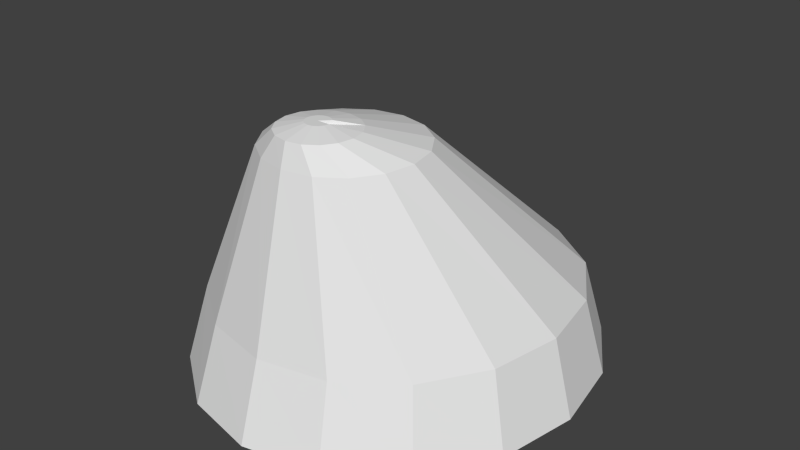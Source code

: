# Source: Gorro.blend  (saved by Blender 2.72.0; exported with 4.5.12 LTS)
import bpy
from mathutils import Matrix  # noqa: F401  (used for matrix-valued properties, if any)

bpy.ops.wm.read_factory_settings(use_empty=True)
scene = bpy.context.scene
scene.name = 'Scene'

# ---- collections
col_collection_1 = bpy.data.collections.new('Collection 1'); scene.collection.children.link(col_collection_1)

# ---- world
world_world = bpy.data.worlds.new('World'); scene.world = world_world
world_world.color = (0.05088, 0.05088, 0.05088)
world_world.use_sun_shadow = False
world_world.sun_shadow_jitter_overblur = 0.0
world_world.cycles.sampling_method = 'MANUAL'
world_world.cycles.sample_map_resolution = 256

# ---- meshes
me_gorro = bpy.data.meshes.new('Gorro')
me_gorro.from_pydata([(2.066e-09, -9.259e-11, 0.07396), (4.851e-09, -0.05752, 0.1598), (5.376e-10, 0.1091, 0.00984), (7.954e-09, -0.05088, 0.1598), (0.03867, 0.1008, 0.00984), (0.002542, -0.05138, 0.1598), (0.07146, 0.07717, 0.00984), (0.004697, -0.05282, 0.1598), (0.09337, 0.04176, 0.00984), (0.003749, -0.05597, 0.1586), (0.1011, -5.39e-09, 0.00984), (0.006643, -0.05752, 0.1598), (0.09337, -0.04176, 0.00984), (0.006137, -0.06006, 0.1598), (0.07146, -0.07717, 0.00984), (0.004697, -0.06222, 0.1598), (0.03867, -0.1008, 0.00984), (0.002542, -0.06366, 0.1598), (1.58e-08, -0.1091, 0.00984), (8.957e-09, -0.06416, 0.1598), (-0.03867, -0.1008, 0.00984), (-0.002542, -0.06366, 0.1598), (-0.07146, -0.07717, 0.00984), (-0.004697, -0.06222, 0.1598), (-0.09337, -0.04176, 0.00984), (-0.006137, -0.06006, 0.1598), (-0.1011, 6.818e-10, 0.00984), (-0.006643, -0.05752, 0.1598), (-0.09337, 0.04176, 0.00984), (-0.006137, -0.05498, 0.1598), (-0.07146, 0.07717, 0.00984), (-0.004697, -0.05282, 0.1598), (-0.03867, 0.1008, 0.00984), (-0.002542, -0.05138, 0.1598), (-7.838e-10, 0.1171, 0.01324), (0.04148, 0.1082, 0.01324), (0.07665, 0.08278, 0.01324), (0.1001, 0.0448, 0.01324), (0.1084, -5.302e-09, 0.01324), (0.1001, -0.0448, 0.01324), (0.07665, -0.08278, 0.01324), (0.04148, -0.1082, 0.01324), (1.558e-08, -0.1171, 0.01324), (-0.04148, -0.1082, 0.01324), (-0.07665, -0.08278, 0.01324), (-0.1001, -0.0448, 0.01324), (-0.1084, 1.211e-09, 0.01324), (-0.1001, 0.0448, 0.01324), (-0.07665, 0.08278, 0.01324), (-0.04148, 0.1082, 0.01324), (0.0001493, -0.0362, 0.1568), (0.008249, -0.03782, 0.1568), (0.01512, -0.04243, 0.1568), (0.0197, -0.04933, 0.1568), (0.02132, -0.05746, 0.1568), (0.0197, -0.06559, 0.1568), (0.01512, -0.07249, 0.1568), (0.008249, -0.0771, 0.1568), (0.0001493, -0.07871, 0.1568), (-0.007951, -0.0771, 0.1568), (-0.01482, -0.07249, 0.1568), (-0.01941, -0.06559, 0.1568), (-0.02102, -0.05746, 0.1568), (-0.01941, -0.04933, 0.1568), (-0.01482, -0.04243, 0.1568), (-0.007951, -0.03782, 0.1568), (0.03717, 0.09589, 0.05558), (0.06868, 0.07339, 0.05558), (0.08973, 0.03972, 0.05558), (0.09712, -4.529e-09, 0.05558), (0.08973, -0.03972, 0.05558), (0.06868, -0.07339, 0.05558), (0.03717, -0.09589, 0.05558), (1.478e-08, -0.1038, 0.05558), (-0.03717, -0.09589, 0.05558), (-0.06868, -0.07339, 0.05558), (-0.08973, -0.03972, 0.05558), (-0.09712, 1.245e-09, 0.05558), (-0.08973, 0.03972, 0.05558), (-0.06868, 0.07339, 0.05558), (-0.03717, 0.09589, 0.05558), (1.152e-10, 0.1038, 0.05558), (4.909e-09, 0.00259, 0.1442), (0.01593, -0.0006354, 0.1442), (0.02944, -0.009822, 0.1442), (0.03847, -0.02357, 0.1442), (0.04164, -0.03979, 0.1442), (0.03847, -0.05601, 0.1442), (0.02944, -0.06975, 0.1442), (0.01593, -0.07894, 0.1442), (1.12e-08, -0.08217, 0.1442), (-0.01593, -0.07894, 0.1442), (-0.02944, -0.06975, 0.1442), (-0.03847, -0.05601, 0.1442), (-0.04164, -0.03979, 0.1442), (-0.03847, -0.02357, 0.1442), (-0.02944, -0.009822, 0.1442), (-0.01593, -0.0006354, 0.1442)], [], [(0, 2, 4), (1, 5, 3), (50, 3, 5, 51), (0, 4, 6), (1, 7, 5), (51, 5, 7, 52), (0, 6, 8), (1, 9, 7), (52, 7, 9, 53), (0, 8, 10), (1, 11, 9), (53, 9, 11, 54), (0, 10, 12), (1, 13, 11), (54, 11, 13, 55), (0, 12, 14), (1, 15, 13), (55, 13, 15, 56), (0, 14, 16), (1, 17, 15), (56, 15, 17, 57), (0, 16, 18), (1, 19, 17), (57, 17, 19, 58), (0, 18, 20), (1, 21, 19), (58, 19, 21, 59), (0, 20, 22), (1, 23, 21), (59, 21, 23, 60), (0, 22, 24), (1, 25, 23), (60, 23, 25, 61), (0, 24, 26), (1, 27, 25), (61, 25, 27, 62), (0, 26, 28), (1, 29, 27), (62, 27, 29, 63), (0, 28, 30), (1, 31, 29), (63, 29, 31, 64), (0, 30, 32), (1, 33, 31), (64, 31, 33, 65), (0, 32, 2), (1, 3, 33), (65, 33, 3, 50), (2, 34, 35, 4), (4, 35, 36, 6), (6, 36, 37, 8), (8, 37, 38, 10), (10, 38, 39, 12), (12, 39, 40, 14), (14, 40, 41, 16), (16, 41, 42, 18), (18, 42, 43, 20), (20, 43, 44, 22), (22, 44, 45, 24), (24, 45, 46, 26), (26, 46, 47, 28), (28, 47, 48, 30), (30, 48, 49, 32), (32, 49, 34, 2), (82, 50, 51, 83), (83, 51, 52, 84), (84, 52, 53, 85), (85, 53, 54, 86), (86, 54, 55, 87), (87, 55, 56, 88), (88, 56, 57, 89), (89, 57, 58, 90), (90, 58, 59, 91), (91, 59, 60, 92), (92, 60, 61, 93), (93, 61, 62, 94), (94, 62, 63, 95), (95, 63, 64, 96), (96, 64, 65, 97), (97, 65, 50, 82), (34, 81, 66, 35), (35, 66, 67, 36), (36, 67, 68, 37), (37, 68, 69, 38), (38, 69, 70, 39), (39, 70, 71, 40), (40, 71, 72, 41), (41, 72, 73, 42), (42, 73, 74, 43), (43, 74, 75, 44), (44, 75, 76, 45), (45, 76, 77, 46), (46, 77, 78, 47), (47, 78, 79, 48), (48, 79, 80, 49), (49, 80, 81, 34), (81, 82, 83, 66), (66, 83, 84, 67), (67, 84, 85, 68), (68, 85, 86, 69), (69, 86, 87, 70), (70, 87, 88, 71), (71, 88, 89, 72), (72, 89, 90, 73), (73, 90, 91, 74), (74, 91, 92, 75), (75, 92, 93, 76), (76, 93, 94, 77), (77, 94, 95, 78), (78, 95, 96, 79), (79, 96, 97, 80), (80, 97, 82, 81)])
_uv = me_gorro.uv_layers.new(name='UVMap')
_uv.uv.foreach_set('vector', [0.6088, 0.1786, 0.5819, 0.1599, 0.5819, 0.1745, 0.6556, 0.2847, 0.6556, 0.2828, 0.6556, 0.2847, 0.6545, 0.2846, 0.6556, 0.2847, 0.6556, 0.2828, 0.6545, 0.2762, 0.6088, 0.1786, 0.5819, 0.1745, 0.5819, 0.1896, 0.6556, 0.2847, 0.6556, 0.2812, 0.6556, 0.2828, 0.6545, 0.2762, 0.6556, 0.2828, 0.6556, 0.2812, 0.6545, 0.2711, 0.6088, 0.3074, 0.5819, 0.1896, 0.5819, 0.2056, 0.6556, 0.2847, 0.6552, 0.2821, 0.6556, 0.2812, 0.6545, 0.2711, 0.6556, 0.2812, 0.6552, 0.2821, 0.6545, 0.2696, 0.6088, 0.3074, 0.5819, 0.2056, 0.5819, 0.2223, 0.6556, 0.2847, 0.6556, 0.2802, 0.6552, 0.2821, 0.6545, 0.2696, 0.6552, 0.2821, 0.6556, 0.2802, 0.6545, 0.2706, 0.6088, 0.3074, 0.5819, 0.2223, 0.5819, 0.2391, 0.6556, 0.2847, 0.6556, 0.2807, 0.6556, 0.2802, 0.6545, 0.2706, 0.6556, 0.2802, 0.6556, 0.2807, 0.6545, 0.2731, 0.6088, 0.3074, 0.5819, 0.2391, 0.5819, 0.2551, 0.6556, 0.2847, 0.6556, 0.2817, 0.6556, 0.2807, 0.6545, 0.2731, 0.6556, 0.2807, 0.6556, 0.2817, 0.6545, 0.2766, 0.6088, 0.3074, 0.5819, 0.2551, 0.5819, 0.2702, 0.6556, 0.2847, 0.6556, 0.2832, 0.6556, 0.2817, 0.6545, 0.2766, 0.6556, 0.2817, 0.6556, 0.2832, 0.6545, 0.2805, 0.6088, 0.3074, 0.5819, 0.2702, 0.5819, 0.2847, 0.6556, 0.2847, 0.6556, 0.2847, 0.6556, 0.2832, 0.6545, 0.2805, 0.6556, 0.2832, 0.6556, 0.2847, 0.6545, 0.2847, 0.6088, 0.3074, 0.5819, 0.2847, 0.5819, 0.2993, 0.6556, 0.2847, 0.6556, 0.2863, 0.6556, 0.2847, 0.6545, 0.2847, 0.6556, 0.2847, 0.6556, 0.2863, 0.6545, 0.2888, 0.6088, 0.3074, 0.5819, 0.2993, 0.5819, 0.3144, 0.6556, 0.2847, 0.6556, 0.2877, 0.6556, 0.2863, 0.6545, 0.2888, 0.6556, 0.2863, 0.6556, 0.2877, 0.6545, 0.2928, 0.6088, 0.3074, 0.5819, 0.3144, 0.5819, 0.3304, 0.6556, 0.2847, 0.6556, 0.2888, 0.6556, 0.2877, 0.6545, 0.2928, 0.6556, 0.2877, 0.6556, 0.2888, 0.6545, 0.2962, 0.6088, 0.3074, 0.5819, 0.3304, 0.5819, 0.3471, 0.6556, 0.2847, 0.6556, 0.2893, 0.6556, 0.2888, 0.6545, 0.2962, 0.6556, 0.2888, 0.6556, 0.2893, 0.6545, 0.2987, 0.6088, 0.3074, 0.5819, 0.3471, 0.5819, 0.3639, 0.6556, 0.2847, 0.6556, 0.2892, 0.6556, 0.2893, 0.6545, 0.2987, 0.6556, 0.2893, 0.6556, 0.2892, 0.6545, 0.2996, 0.6088, 0.3074, 0.5819, 0.3639, 0.5819, 0.3799, 0.6556, 0.2847, 0.6556, 0.2883, 0.6556, 0.2892, 0.6545, 0.2996, 0.6556, 0.2892, 0.6556, 0.2883, 0.6545, 0.2981, 0.6088, 0.3074, 0.5819, 0.3799, 0.5819, 0.395, 0.6556, 0.2847, 0.6556, 0.2867, 0.6556, 0.2883, 0.6545, 0.2981, 0.6556, 0.2883, 0.6556, 0.2867, 0.6545, 0.293, 0.6088, 0.3074, 0.5819, 0.395, 0.5819, 0.4095, 0.6556, 0.2847, 0.6556, 0.2847, 0.6556, 0.2867, 0.6545, 0.293, 0.6556, 0.2867, 0.6556, 0.2847, 0.6545, 0.2846, 0.5819, 0.1599, 0.5855, 0.1599, 0.5855, 0.1745, 0.5819, 0.1745, 0.5819, 0.1745, 0.5855, 0.1745, 0.5855, 0.1896, 0.5819, 0.1896, 0.5819, 0.1896, 0.5855, 0.1896, 0.5855, 0.2056, 0.5819, 0.2056, 0.5819, 0.2056, 0.5855, 0.2056, 0.5855, 0.2223, 0.5819, 0.2223, 0.5819, 0.2223, 0.5855, 0.2223, 0.5855, 0.2391, 0.5819, 0.2391, 0.5819, 0.2391, 0.5855, 0.2391, 0.5855, 0.2551, 0.5819, 0.2551, 0.5819, 0.2551, 0.5855, 0.2551, 0.5855, 0.2702, 0.5819, 0.2702, 0.5819, 0.2702, 0.5855, 0.2702, 0.5855, 0.2847, 0.5819, 0.2847, 0.5819, 0.2847, 0.5855, 0.2847, 0.5855, 0.2993, 0.5819, 0.2993, 0.5819, 0.2993, 0.5855, 0.2993, 0.5855, 0.3144, 0.5819, 0.3144, 0.5819, 0.3144, 0.5855, 0.3144, 0.5855, 0.3304, 0.5819, 0.3304, 0.5819, 0.3304, 0.5855, 0.3304, 0.5855, 0.3471, 0.5819, 0.3471, 0.5819, 0.3471, 0.5855, 0.3471, 0.5855, 0.3639, 0.5819, 0.3639, 0.5819, 0.3639, 0.5855, 0.3639, 0.5855, 0.3799, 0.5819, 0.3799, 0.5819, 0.3799, 0.5855, 0.3799, 0.5855, 0.395, 0.5819, 0.395, 0.5819, 0.395, 0.5855, 0.395, 0.5855, 0.4095, 0.5819, 0.4095, 0.6496, 0.209, 0.6545, 0.2846, 0.6545, 0.2762, 0.6496, 0.2239, 0.6496, 0.2239, 0.6545, 0.2762, 0.6545, 0.2711, 0.6496, 0.2351, 0.6496, 0.2351, 0.6545, 0.2711, 0.6545, 0.2696, 0.6496, 0.2442, 0.6496, 0.2442, 0.6545, 0.2696, 0.6545, 0.2706, 0.6496, 0.2526, 0.6496, 0.2526, 0.6545, 0.2706, 0.6545, 0.2731, 0.6496, 0.2608, 0.6496, 0.2608, 0.6545, 0.2731, 0.6545, 0.2766, 0.6496, 0.2689, 0.6496, 0.2689, 0.6545, 0.2766, 0.6545, 0.2805, 0.6496, 0.2768, 0.6496, 0.2768, 0.6545, 0.2805, 0.6545, 0.2847, 0.6496, 0.2847, 0.6496, 0.2847, 0.6545, 0.2847, 0.6545, 0.2888, 0.6496, 0.2927, 0.6496, 0.2927, 0.6545, 0.2888, 0.6545, 0.2928, 0.6496, 0.3006, 0.6496, 0.3006, 0.6545, 0.2928, 0.6545, 0.2962, 0.6496, 0.3086, 0.6496, 0.3086, 0.6545, 0.2962, 0.6545, 0.2987, 0.6496, 0.3168, 0.6496, 0.3168, 0.6545, 0.2987, 0.6545, 0.2996, 0.6496, 0.3253, 0.6496, 0.3253, 0.6545, 0.2996, 0.6545, 0.2981, 0.6496, 0.3344, 0.6496, 0.3344, 0.6545, 0.2981, 0.6545, 0.293, 0.6496, 0.3456, 0.6496, 0.1999, 0.6545, 0.2345, 0.6545, 0.2846, 0.6496, 0.209, 0.5855, 0.1599, 0.6017, 0.1599, 0.6017, 0.1746, 0.5855, 0.1745, 0.5855, 0.1745, 0.6017, 0.1746, 0.6017, 0.1898, 0.5855, 0.1896, 0.5855, 0.1896, 0.6017, 0.1898, 0.6017, 0.2058, 0.5855, 0.2056, 0.5855, 0.2056, 0.6017, 0.2058, 0.6017, 0.2223, 0.5855, 0.2223, 0.5855, 0.2223, 0.6017, 0.2223, 0.6017, 0.2389, 0.5855, 0.2391, 0.5855, 0.2391, 0.6017, 0.2389, 0.6017, 0.2549, 0.5855, 0.2551, 0.5855, 0.2551, 0.6017, 0.2549, 0.6017, 0.2701, 0.5855, 0.2702, 0.5855, 0.2702, 0.6017, 0.2701, 0.6017, 0.2847, 0.5855, 0.2847, 0.5855, 0.2847, 0.6017, 0.2847, 0.6017, 0.2994, 0.5855, 0.2993, 0.5855, 0.2993, 0.6017, 0.2994, 0.6017, 0.3146, 0.5855, 0.3144, 0.5855, 0.3144, 0.6017, 0.3146, 0.6017, 0.3306, 0.5855, 0.3304, 0.5855, 0.3304, 0.6017, 0.3306, 0.6017, 0.3471, 0.5855, 0.3471, 0.5855, 0.3471, 0.6017, 0.3471, 0.6017, 0.3637, 0.5855, 0.3639, 0.5855, 0.3639, 0.6017, 0.3637, 0.6017, 0.3797, 0.5855, 0.3799, 0.5855, 0.3799, 0.6017, 0.3797, 0.6017, 0.3949, 0.5855, 0.395, 0.5855, 0.395, 0.6017, 0.3949, 0.6017, 0.4095, 0.5855, 0.4095, 0.6017, 0.1599, 0.6496, 0.209, 0.6496, 0.2239, 0.6017, 0.1746, 0.6017, 0.1746, 0.6496, 0.2239, 0.6496, 0.2351, 0.6017, 0.1898, 0.6017, 0.1898, 0.6496, 0.2351, 0.6496, 0.2442, 0.6017, 0.2058, 0.6017, 0.2058, 0.6496, 0.2442, 0.6496, 0.2526, 0.6017, 0.2223, 0.6017, 0.2223, 0.6496, 0.2526, 0.6496, 0.2608, 0.6017, 0.2389, 0.6017, 0.2389, 0.6496, 0.2608, 0.6496, 0.2689, 0.6017, 0.2549, 0.6017, 0.2549, 0.6496, 0.2689, 0.6496, 0.2768, 0.6017, 0.2701, 0.6017, 0.2701, 0.6496, 0.2768, 0.6496, 0.2847, 0.6017, 0.2847, 0.6017, 0.2847, 0.6496, 0.2847, 0.6496, 0.2927, 0.6017, 0.2994, 0.6017, 0.2994, 0.6496, 0.2927, 0.6496, 0.3006, 0.6017, 0.3146, 0.6017, 0.3146, 0.6496, 0.3006, 0.6496, 0.3086, 0.6017, 0.3306, 0.6017, 0.3306, 0.6496, 0.3086, 0.6496, 0.3168, 0.6017, 0.3471, 0.6017, 0.3471, 0.6496, 0.3168, 0.6496, 0.3253, 0.6017, 0.3637, 0.6017, 0.3637, 0.6496, 0.3253, 0.6496, 0.3344, 0.6017, 0.3797, 0.6017, 0.3797, 0.6496, 0.3344, 0.6496, 0.3456, 0.6017, 0.3949, 0.6017, 0.1453, 0.6496, 0.1999, 0.6496, 0.209, 0.6017, 0.1599])
me_gorro.use_remesh_preserve_volume = False
me_gorro.use_remesh_preserve_attributes = False
me_gorro.use_mirror_vertex_groups = False
me_gorro.update()

# ---- objects
ob_gorro = bpy.data.objects.new('Gorro', me_gorro)

# ---- transforms, parenting, visibility, modifiers, constraints
ob_gorro.location = (0.0, -0.05927, 1.987)
ob_gorro.lineart.crease_threshold = 0.0

# ---- collection membership
col_collection_1.objects.link(ob_gorro)

# ---- scene / render settings (as saved in the file)
scene.frame_start = 1; scene.frame_end = 250; scene.frame_set(1)
scene.render.engine = 'BLENDER_EEVEE_NEXT'
scene.render.resolution_percentage = 50
scene.render.dither_intensity = 0.0
scene.cycles.use_denoising = False
scene.cycles.samples = 10
scene.cycles.sampling_pattern = 'TABULATED_SOBOL'
scene.cycles.light_sampling_threshold = 0.0
scene.cycles.use_adaptive_sampling = False
scene.cycles.use_light_tree = False
scene.cycles.blur_glossy = 0.0
scene.cycles.pixel_filter_type = 'GAUSSIAN'
scene.cycles.sample_clamp_indirect = 0.0
scene.view_settings.view_transform = 'Standard'
bpy.context.view_layer.update()

# ---- added for rendering (the .blend has no active camera and no usable light): camera, sun
cam_auto = bpy.data.cameras.new('AutoCamera')
cam_auto.lens = 50.0
cam_auto.sensor_width = 36.0
cam_auto.clip_end = 1000.0
ob_auto_camera = bpy.data.objects.new('AutoCamera', cam_auto)
scene.collection.objects.link(ob_auto_camera)
ob_auto_camera.location = (0.326192, -0.450704, 2.33246)
ob_auto_camera.rotation_euler = (1.09748, -7.21219e-08, 0.694738)
scene.camera = ob_auto_camera
light_auto_sun = bpy.data.lights.new('AutoSun', 'SUN')
light_auto_sun.energy = 3.0
light_auto_sun.angle = 0.0523599
ob_auto_sun = bpy.data.objects.new('AutoSun', light_auto_sun)
scene.collection.objects.link(ob_auto_sun)
ob_auto_sun.rotation_euler = (0.872665, 0.174533, 0.523599)
bpy.context.view_layer.update()
